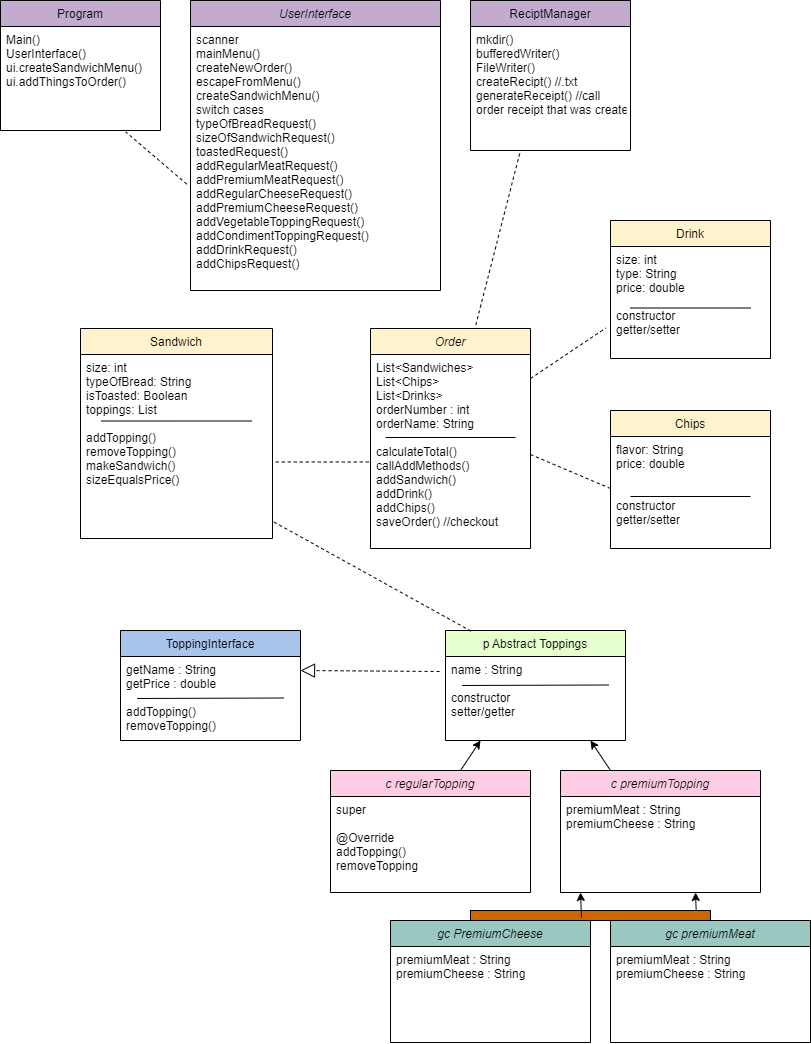

The diagram above was exported from draw.io. Its source (the exported page's mxGraphModel, read from the mxfile embedded in the PNG):
<mxGraphModel dx="2579" dy="772" grid="1" gridSize="10" guides="1" tooltips="1" connect="1" arrows="1" fold="1" page="1" pageScale="1" pageWidth="850" pageHeight="1100" math="0" shadow="0">
  <root>
    <mxCell id="0" />
    <mxCell id="1" parent="0" />
    <mxCell id="3HTARXEKmKaoXXSN3gKi-1" value="c premiumTopping" style="swimlane;fontStyle=2;align=center;verticalAlign=top;childLayout=stackLayout;horizontal=1;startSize=26;horizontalStack=0;resizeParent=1;resizeLast=0;collapsible=1;marginBottom=0;rounded=0;shadow=0;strokeWidth=1;fillColor=#FFCCE6;" vertex="1" parent="1">
      <mxGeometry x="-260" y="800" width="200" height="122" as="geometry">
        <mxRectangle x="230" y="140" width="160" height="26" as="alternateBounds" />
      </mxGeometry>
    </mxCell>
    <mxCell id="3HTARXEKmKaoXXSN3gKi-3" value="premiumMeat : String&#10;premiumCheese : String&#10;" style="text;align=left;verticalAlign=top;spacingLeft=4;spacingRight=4;overflow=hidden;rotatable=0;points=[[0,0.5],[1,0.5]];portConstraint=eastwest;" vertex="1" parent="3HTARXEKmKaoXXSN3gKi-1">
      <mxGeometry y="26" width="200" height="94" as="geometry" />
    </mxCell>
    <mxCell id="3HTARXEKmKaoXXSN3gKi-4" value="p Abstract Toppings" style="swimlane;fontStyle=0;align=center;verticalAlign=top;childLayout=stackLayout;horizontal=1;startSize=26;horizontalStack=0;resizeParent=1;resizeLast=0;collapsible=1;marginBottom=0;rounded=0;shadow=0;strokeWidth=1;fillColor=#E6FFCC;" vertex="1" parent="1">
      <mxGeometry x="-375" y="660" width="180" height="110" as="geometry">
        <mxRectangle x="340" y="380" width="170" height="26" as="alternateBounds" />
      </mxGeometry>
    </mxCell>
    <mxCell id="3HTARXEKmKaoXXSN3gKi-5" value="" style="endArrow=none;html=1;rounded=0;exitX=1.04;exitY=0.995;exitDx=0;exitDy=0;exitPerimeter=0;" edge="1" parent="3HTARXEKmKaoXXSN3gKi-4">
      <mxGeometry width="50" height="50" relative="1" as="geometry">
        <mxPoint x="16.600000000000023" y="54.98000000000002" as="sourcePoint" />
        <mxPoint x="163.39999999999998" y="54.5" as="targetPoint" />
      </mxGeometry>
    </mxCell>
    <mxCell id="3HTARXEKmKaoXXSN3gKi-57" value="" style="endArrow=block;dashed=1;endFill=0;endSize=12;html=1;rounded=0;exitX=-0.033;exitY=0.203;exitDx=0;exitDy=0;exitPerimeter=0;" edge="1" parent="3HTARXEKmKaoXXSN3gKi-4" source="3HTARXEKmKaoXXSN3gKi-6">
      <mxGeometry width="160" relative="1" as="geometry">
        <mxPoint x="65" y="40" as="sourcePoint" />
        <mxPoint x="-145" y="40" as="targetPoint" />
      </mxGeometry>
    </mxCell>
    <mxCell id="3HTARXEKmKaoXXSN3gKi-6" value="name : String&#10;&#10;constructor&#10;setter/getter" style="text;align=left;verticalAlign=top;spacingLeft=4;spacingRight=4;overflow=hidden;rotatable=0;points=[[0,0.5],[1,0.5]];portConstraint=eastwest;" vertex="1" parent="3HTARXEKmKaoXXSN3gKi-4">
      <mxGeometry y="26" width="180" height="74" as="geometry" />
    </mxCell>
    <mxCell id="3HTARXEKmKaoXXSN3gKi-51" value="" style="endArrow=classic;html=1;rounded=0;" edge="1" parent="3HTARXEKmKaoXXSN3gKi-4">
      <mxGeometry width="50" height="50" relative="1" as="geometry">
        <mxPoint x="15" y="140" as="sourcePoint" />
        <mxPoint x="35" y="110" as="targetPoint" />
      </mxGeometry>
    </mxCell>
    <mxCell id="3HTARXEKmKaoXXSN3gKi-7" value="c regularTopping" style="swimlane;fontStyle=2;align=center;verticalAlign=top;childLayout=stackLayout;horizontal=1;startSize=26;horizontalStack=0;resizeParent=1;resizeLast=0;collapsible=1;marginBottom=0;rounded=0;shadow=0;strokeWidth=1;fillColor=#FFCCE6;" vertex="1" parent="1">
      <mxGeometry x="-490" y="800" width="200" height="122" as="geometry">
        <mxRectangle x="230" y="140" width="160" height="26" as="alternateBounds" />
      </mxGeometry>
    </mxCell>
    <mxCell id="3HTARXEKmKaoXXSN3gKi-8" value="super&#10;&#10;@Override&#10;addTopping()&#10;removeTopping" style="text;align=left;verticalAlign=top;spacingLeft=4;spacingRight=4;overflow=hidden;rotatable=0;points=[[0,0.5],[1,0.5]];portConstraint=eastwest;" vertex="1" parent="3HTARXEKmKaoXXSN3gKi-7">
      <mxGeometry y="26" width="200" height="94" as="geometry" />
    </mxCell>
    <mxCell id="3HTARXEKmKaoXXSN3gKi-10" value="ToppingInterface" style="swimlane;fontStyle=0;align=center;verticalAlign=top;childLayout=stackLayout;horizontal=1;startSize=26;horizontalStack=0;resizeParent=1;resizeLast=0;collapsible=1;marginBottom=0;rounded=0;shadow=0;strokeWidth=1;fillColor=#A9C4EB;" vertex="1" parent="1">
      <mxGeometry x="-700" y="660" width="180" height="110" as="geometry">
        <mxRectangle x="340" y="380" width="170" height="26" as="alternateBounds" />
      </mxGeometry>
    </mxCell>
    <mxCell id="3HTARXEKmKaoXXSN3gKi-12" value="getName : String&#10;getPrice : double&#10;&#10;addTopping()&#10;removeTopping()&#10;" style="text;align=left;verticalAlign=top;spacingLeft=4;spacingRight=4;overflow=hidden;rotatable=0;points=[[0,0.5],[1,0.5]];portConstraint=eastwest;" vertex="1" parent="3HTARXEKmKaoXXSN3gKi-10">
      <mxGeometry y="26" width="180" height="84" as="geometry" />
    </mxCell>
    <mxCell id="3HTARXEKmKaoXXSN3gKi-11" value="" style="endArrow=none;html=1;rounded=0;exitX=1.04;exitY=0.995;exitDx=0;exitDy=0;exitPerimeter=0;" edge="1" parent="3HTARXEKmKaoXXSN3gKi-10">
      <mxGeometry width="50" height="50" relative="1" as="geometry">
        <mxPoint x="16.600000000000023" y="67.98000000000002" as="sourcePoint" />
        <mxPoint x="163.39999999999998" y="67.5" as="targetPoint" />
      </mxGeometry>
    </mxCell>
    <mxCell id="3HTARXEKmKaoXXSN3gKi-16" value="Program" style="swimlane;fontStyle=0;align=center;verticalAlign=top;childLayout=stackLayout;horizontal=1;startSize=26;horizontalStack=0;resizeParent=1;resizeLast=0;collapsible=1;marginBottom=0;rounded=0;shadow=0;strokeWidth=1;fillColor=#C3ABD0;" vertex="1" parent="1">
      <mxGeometry x="-820" y="30" width="160" height="130" as="geometry">
        <mxRectangle x="340" y="380" width="170" height="26" as="alternateBounds" />
      </mxGeometry>
    </mxCell>
    <mxCell id="3HTARXEKmKaoXXSN3gKi-17" value="Main()&#10;UserInterface()&#10;ui.createSandwichMenu()&#10;ui.addThingsToOrder()" style="text;align=left;verticalAlign=top;spacingLeft=4;spacingRight=4;overflow=hidden;rotatable=0;points=[[0,0.5],[1,0.5]];portConstraint=eastwest;" vertex="1" parent="3HTARXEKmKaoXXSN3gKi-16">
      <mxGeometry y="26" width="160" height="104" as="geometry" />
    </mxCell>
    <mxCell id="3HTARXEKmKaoXXSN3gKi-18" value="UserInterface" style="swimlane;fontStyle=2;align=center;verticalAlign=top;childLayout=stackLayout;horizontal=1;startSize=26;horizontalStack=0;resizeParent=1;resizeLast=0;collapsible=1;marginBottom=0;rounded=0;shadow=0;strokeWidth=1;fillColor=#C3ABD0;" vertex="1" parent="1">
      <mxGeometry x="-630" y="30" width="250" height="290" as="geometry">
        <mxRectangle x="230" y="140" width="160" height="26" as="alternateBounds" />
      </mxGeometry>
    </mxCell>
    <mxCell id="3HTARXEKmKaoXXSN3gKi-20" value="scanner&#10;mainMenu()&#10;createNewOrder()&#10;escapeFromMenu()&#10;createSandwichMenu()&#10;switch cases&#10;typeOfBreadRequest()&#10;sizeOfSandwichRequest()&#10;toastedRequest()&#10;addRegularMeatRequest()&#10;addPremiumMeatRequest()&#10;addRegularCheeseRequest()&#10;addPremiumCheeseRequest()&#10;addVegetableToppingRequest()&#10;addCondimentToppingRequest()&#10;addDrinkRequest()&#10;addChipsRequest()" style="text;align=left;verticalAlign=top;spacingLeft=4;spacingRight=4;overflow=hidden;rotatable=0;points=[[0,0.5],[1,0.5]];portConstraint=eastwest;" vertex="1" parent="3HTARXEKmKaoXXSN3gKi-18">
      <mxGeometry y="26" width="250" height="264" as="geometry" />
    </mxCell>
    <mxCell id="3HTARXEKmKaoXXSN3gKi-21" value="ReciptManager" style="swimlane;fontStyle=0;align=center;verticalAlign=top;childLayout=stackLayout;horizontal=1;startSize=26;horizontalStack=0;resizeParent=1;resizeLast=0;collapsible=1;marginBottom=0;rounded=0;shadow=0;strokeWidth=1;fillColor=#C3ABD0;" vertex="1" parent="1">
      <mxGeometry x="-350" y="30" width="160" height="150" as="geometry">
        <mxRectangle x="130" y="380" width="160" height="26" as="alternateBounds" />
      </mxGeometry>
    </mxCell>
    <mxCell id="3HTARXEKmKaoXXSN3gKi-22" value=" mkdir()&#10;bufferedWriter()&#10;FileWriter()&#10;createRecipt() //.txt&#10;generateReceipt() //call &#10;order receipt that was created&#10;&#10;" style="text;align=left;verticalAlign=top;spacingLeft=4;spacingRight=4;overflow=hidden;rotatable=0;points=[[0,0.5],[1,0.5]];portConstraint=eastwest;" vertex="1" parent="3HTARXEKmKaoXXSN3gKi-21">
      <mxGeometry y="26" width="160" height="104" as="geometry" />
    </mxCell>
    <mxCell id="3HTARXEKmKaoXXSN3gKi-23" value="Order" style="swimlane;fontStyle=2;align=center;verticalAlign=top;childLayout=stackLayout;horizontal=1;startSize=26;horizontalStack=0;resizeParent=1;resizeLast=0;collapsible=1;marginBottom=0;rounded=0;shadow=0;strokeWidth=1;fillColor=#FFF2CC;" vertex="1" parent="1">
      <mxGeometry x="-450" y="358" width="160" height="220" as="geometry">
        <mxRectangle x="230" y="140" width="160" height="26" as="alternateBounds" />
      </mxGeometry>
    </mxCell>
    <mxCell id="3HTARXEKmKaoXXSN3gKi-24" value="" style="endArrow=none;html=1;rounded=0;" edge="1" parent="3HTARXEKmKaoXXSN3gKi-23">
      <mxGeometry width="50" height="50" relative="1" as="geometry">
        <mxPoint x="15" y="109" as="sourcePoint" />
        <mxPoint x="145" y="109" as="targetPoint" />
      </mxGeometry>
    </mxCell>
    <mxCell id="3HTARXEKmKaoXXSN3gKi-25" value="List&lt;Sandwiches&gt;&#10;List&lt;Chips&gt;&#10;List&lt;Drinks&gt;&#10;orderNumber : int&#10;orderName: String&#10;&#10;calculateTotal()&#10;callAddMethods()&#10;addSandwich()&#10;addDrink()&#10;addChips()&#10;saveOrder() //checkout" style="text;align=left;verticalAlign=top;spacingLeft=4;spacingRight=4;overflow=hidden;rotatable=0;points=[[0,0.5],[1,0.5]];portConstraint=eastwest;" vertex="1" parent="3HTARXEKmKaoXXSN3gKi-23">
      <mxGeometry y="26" width="160" height="194" as="geometry" />
    </mxCell>
    <mxCell id="3HTARXEKmKaoXXSN3gKi-26" value="Drink" style="swimlane;fontStyle=0;align=center;verticalAlign=top;childLayout=stackLayout;horizontal=1;startSize=26;horizontalStack=0;resizeParent=1;resizeLast=0;collapsible=1;marginBottom=0;rounded=0;shadow=0;strokeWidth=1;fillColor=#FFF2CC;" vertex="1" parent="1">
      <mxGeometry x="-210" y="250" width="160" height="138" as="geometry">
        <mxRectangle x="340" y="380" width="170" height="26" as="alternateBounds" />
      </mxGeometry>
    </mxCell>
    <mxCell id="3HTARXEKmKaoXXSN3gKi-27" value="size: int&#10;type: String&#10;price: double&#10;&#10;constructor&#10;getter/setter" style="text;align=left;verticalAlign=top;spacingLeft=4;spacingRight=4;overflow=hidden;rotatable=0;points=[[0,0.5],[1,0.5]];portConstraint=eastwest;" vertex="1" parent="3HTARXEKmKaoXXSN3gKi-26">
      <mxGeometry y="26" width="160" height="104" as="geometry" />
    </mxCell>
    <mxCell id="3HTARXEKmKaoXXSN3gKi-28" value="" style="endArrow=none;html=1;rounded=0;" edge="1" parent="3HTARXEKmKaoXXSN3gKi-26">
      <mxGeometry width="50" height="50" relative="1" as="geometry">
        <mxPoint x="20" y="87.5" as="sourcePoint" />
        <mxPoint x="140" y="87.5" as="targetPoint" />
      </mxGeometry>
    </mxCell>
    <mxCell id="3HTARXEKmKaoXXSN3gKi-29" value="Sandwich" style="swimlane;fontStyle=0;align=center;verticalAlign=top;childLayout=stackLayout;horizontal=1;startSize=26;horizontalStack=0;resizeParent=1;resizeLast=0;collapsible=1;marginBottom=0;rounded=0;shadow=0;strokeWidth=1;fillColor=#FFF2CC;" vertex="1" parent="1">
      <mxGeometry x="-740" y="358" width="192" height="210" as="geometry">
        <mxRectangle x="550" y="140" width="160" height="26" as="alternateBounds" />
      </mxGeometry>
    </mxCell>
    <mxCell id="3HTARXEKmKaoXXSN3gKi-30" value="" style="endArrow=none;html=1;rounded=0;" edge="1" parent="3HTARXEKmKaoXXSN3gKi-29">
      <mxGeometry width="50" height="50" relative="1" as="geometry">
        <mxPoint x="21" y="92.5" as="sourcePoint" />
        <mxPoint x="171" y="92.5" as="targetPoint" />
      </mxGeometry>
    </mxCell>
    <mxCell id="3HTARXEKmKaoXXSN3gKi-31" value="size: int&#10;typeOfBread: String&#10;isToasted: Boolean&#10;toppings: List&#10;&#10;addTopping()&#10;removeTopping()&#10;makeSandwich()&#10;sizeEqualsPrice()&#10;" style="text;align=left;verticalAlign=top;spacingLeft=4;spacingRight=4;overflow=hidden;rotatable=0;points=[[0,0.5],[1,0.5]];portConstraint=eastwest;" vertex="1" parent="3HTARXEKmKaoXXSN3gKi-29">
      <mxGeometry y="26" width="192" height="184" as="geometry" />
    </mxCell>
    <mxCell id="3HTARXEKmKaoXXSN3gKi-32" value="Chips" style="swimlane;fontStyle=0;align=center;verticalAlign=top;childLayout=stackLayout;horizontal=1;startSize=26;horizontalStack=0;resizeParent=1;resizeLast=0;collapsible=1;marginBottom=0;rounded=0;shadow=0;strokeWidth=1;fillColor=#FFF2CC;" vertex="1" parent="1">
      <mxGeometry x="-210" y="440" width="160" height="138" as="geometry">
        <mxRectangle x="340" y="380" width="170" height="26" as="alternateBounds" />
      </mxGeometry>
    </mxCell>
    <mxCell id="3HTARXEKmKaoXXSN3gKi-34" value="" style="endArrow=none;html=1;rounded=0;" edge="1" parent="3HTARXEKmKaoXXSN3gKi-32">
      <mxGeometry width="50" height="50" relative="1" as="geometry">
        <mxPoint x="20" y="86" as="sourcePoint" />
        <mxPoint x="140" y="86" as="targetPoint" />
      </mxGeometry>
    </mxCell>
    <mxCell id="3HTARXEKmKaoXXSN3gKi-33" value="flavor: String&#10;price: double&#10;&#10;&#10;constructor&#10;getter/setter&#10;" style="text;align=left;verticalAlign=top;spacingLeft=4;spacingRight=4;overflow=hidden;rotatable=0;points=[[0,0.5],[1,0.5]];portConstraint=eastwest;" vertex="1" parent="3HTARXEKmKaoXXSN3gKi-32">
      <mxGeometry y="26" width="160" height="104" as="geometry" />
    </mxCell>
    <mxCell id="3HTARXEKmKaoXXSN3gKi-36" value="" style="endArrow=none;dashed=1;html=1;rounded=0;entryX=0;entryY=0.5;entryDx=0;entryDy=0;" edge="1" parent="3HTARXEKmKaoXXSN3gKi-32" target="3HTARXEKmKaoXXSN3gKi-33">
      <mxGeometry width="50" height="50" relative="1" as="geometry">
        <mxPoint x="-80" y="44" as="sourcePoint" />
        <mxPoint x="60" y="94" as="targetPoint" />
      </mxGeometry>
    </mxCell>
    <mxCell id="3HTARXEKmKaoXXSN3gKi-35" value="" style="endArrow=none;dashed=1;html=1;rounded=0;entryX=-0.029;entryY=0.784;entryDx=0;entryDy=0;entryPerimeter=0;" edge="1" parent="1" target="3HTARXEKmKaoXXSN3gKi-27">
      <mxGeometry width="50" height="50" relative="1" as="geometry">
        <mxPoint x="-290" y="408" as="sourcePoint" />
        <mxPoint x="-240" y="358" as="targetPoint" />
      </mxGeometry>
    </mxCell>
    <mxCell id="3HTARXEKmKaoXXSN3gKi-37" value="" style="endArrow=none;dashed=1;html=1;rounded=0;entryX=-0.01;entryY=0.554;entryDx=0;entryDy=0;entryPerimeter=0;exitX=1.017;exitY=0.584;exitDx=0;exitDy=0;exitPerimeter=0;" edge="1" parent="1" source="3HTARXEKmKaoXXSN3gKi-31" target="3HTARXEKmKaoXXSN3gKi-25">
      <mxGeometry width="50" height="50" relative="1" as="geometry">
        <mxPoint x="-548" y="488" as="sourcePoint" />
        <mxPoint x="-498" y="438" as="targetPoint" />
      </mxGeometry>
    </mxCell>
    <mxCell id="3HTARXEKmKaoXXSN3gKi-38" value="" style="endArrow=none;dashed=1;html=1;rounded=0;entryX=1.007;entryY=0.91;entryDx=0;entryDy=0;entryPerimeter=0;exitX=0.141;exitY=0.005;exitDx=0;exitDy=0;exitPerimeter=0;" edge="1" parent="1" source="3HTARXEKmKaoXXSN3gKi-4" target="3HTARXEKmKaoXXSN3gKi-31">
      <mxGeometry width="50" height="50" relative="1" as="geometry">
        <mxPoint x="-380" y="690" as="sourcePoint" />
        <mxPoint x="-330" y="640" as="targetPoint" />
      </mxGeometry>
    </mxCell>
    <mxCell id="3HTARXEKmKaoXXSN3gKi-39" value="" style="endArrow=none;dashed=1;html=1;rounded=0;entryX=0.783;entryY=1.014;entryDx=0;entryDy=0;entryPerimeter=0;exitX=-0.015;exitY=0.597;exitDx=0;exitDy=0;exitPerimeter=0;" edge="1" parent="1" source="3HTARXEKmKaoXXSN3gKi-20" target="3HTARXEKmKaoXXSN3gKi-17">
      <mxGeometry width="50" height="50" relative="1" as="geometry">
        <mxPoint x="-380" y="240" as="sourcePoint" />
        <mxPoint x="-330" y="190" as="targetPoint" />
      </mxGeometry>
    </mxCell>
    <mxCell id="3HTARXEKmKaoXXSN3gKi-40" value="" style="endArrow=none;dashed=1;html=1;rounded=0;exitX=0.658;exitY=-0.016;exitDx=0;exitDy=0;exitPerimeter=0;" edge="1" parent="1" source="3HTARXEKmKaoXXSN3gKi-23">
      <mxGeometry width="50" height="50" relative="1" as="geometry">
        <mxPoint x="-350" y="230" as="sourcePoint" />
        <mxPoint x="-300" y="180" as="targetPoint" />
      </mxGeometry>
    </mxCell>
    <mxCell id="3HTARXEKmKaoXXSN3gKi-41" value="gc PremiumCheese" style="swimlane;fontStyle=2;align=center;verticalAlign=top;childLayout=stackLayout;horizontal=1;startSize=26;horizontalStack=0;resizeParent=1;resizeLast=0;collapsible=1;marginBottom=0;rounded=0;shadow=0;strokeWidth=1;fillColor=#9AC7BF;" vertex="1" parent="1">
      <mxGeometry x="-430" y="950" width="200" height="122" as="geometry">
        <mxRectangle x="230" y="140" width="160" height="26" as="alternateBounds" />
      </mxGeometry>
    </mxCell>
    <mxCell id="3HTARXEKmKaoXXSN3gKi-42" value="premiumMeat : String&#10;premiumCheese : String&#10;" style="text;align=left;verticalAlign=top;spacingLeft=4;spacingRight=4;overflow=hidden;rotatable=0;points=[[0,0.5],[1,0.5]];portConstraint=eastwest;" vertex="1" parent="3HTARXEKmKaoXXSN3gKi-41">
      <mxGeometry y="26" width="200" height="94" as="geometry" />
    </mxCell>
    <mxCell id="3HTARXEKmKaoXXSN3gKi-43" value="gc premiumMeat" style="swimlane;fontStyle=2;align=center;verticalAlign=top;childLayout=stackLayout;horizontal=1;startSize=26;horizontalStack=0;resizeParent=1;resizeLast=0;collapsible=1;marginBottom=0;rounded=0;shadow=0;strokeWidth=1;fillColor=#9AC7BF;" vertex="1" parent="1">
      <mxGeometry x="-210" y="950" width="200" height="122" as="geometry">
        <mxRectangle x="230" y="140" width="160" height="26" as="alternateBounds" />
      </mxGeometry>
    </mxCell>
    <mxCell id="3HTARXEKmKaoXXSN3gKi-53" value="" style="endArrow=classic;html=1;rounded=0;exitX=0.43;exitY=-0.008;exitDx=0;exitDy=0;exitPerimeter=0;" edge="1" parent="3HTARXEKmKaoXXSN3gKi-43" source="3HTARXEKmKaoXXSN3gKi-43">
      <mxGeometry width="50" height="50" relative="1" as="geometry">
        <mxPoint x="115" y="12" as="sourcePoint" />
        <mxPoint x="85" y="-28" as="targetPoint" />
      </mxGeometry>
    </mxCell>
    <mxCell id="3HTARXEKmKaoXXSN3gKi-44" value="premiumMeat : String&#10;premiumCheese : String&#10;" style="text;align=left;verticalAlign=top;spacingLeft=4;spacingRight=4;overflow=hidden;rotatable=0;points=[[0,0.5],[1,0.5]];portConstraint=eastwest;" vertex="1" parent="3HTARXEKmKaoXXSN3gKi-43">
      <mxGeometry y="26" width="200" height="94" as="geometry" />
    </mxCell>
    <mxCell id="3HTARXEKmKaoXXSN3gKi-49" value="" style="rounded=0;whiteSpace=wrap;html=1;fillColor=#CC6600;" vertex="1" parent="1">
      <mxGeometry x="-350" y="940" width="240" height="10" as="geometry" />
    </mxCell>
    <mxCell id="3HTARXEKmKaoXXSN3gKi-52" value="" style="endArrow=classic;html=1;rounded=0;exitX=0.25;exitY=0;exitDx=0;exitDy=0;" edge="1" parent="1" source="3HTARXEKmKaoXXSN3gKi-1">
      <mxGeometry width="50" height="50" relative="1" as="geometry">
        <mxPoint x="-280" y="820" as="sourcePoint" />
        <mxPoint x="-230" y="770" as="targetPoint" />
      </mxGeometry>
    </mxCell>
    <mxCell id="3HTARXEKmKaoXXSN3gKi-56" value="" style="endArrow=classic;html=1;rounded=0;exitX=0.955;exitY=-0.025;exitDx=0;exitDy=0;exitPerimeter=0;" edge="1" parent="1" source="3HTARXEKmKaoXXSN3gKi-41">
      <mxGeometry width="50" height="50" relative="1" as="geometry">
        <mxPoint x="-290" y="972" as="sourcePoint" />
        <mxPoint x="-240" y="922" as="targetPoint" />
      </mxGeometry>
    </mxCell>
  </root>
</mxGraphModel>